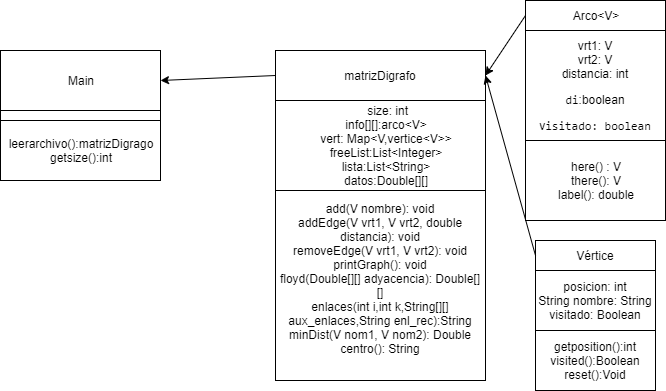

The diagram above was exported from draw.io. Its source (the exported page's mxGraphModel, read from the mxfile embedded in the PNG):
<mxGraphModel dx="1080" dy="413" grid="1" gridSize="10" guides="1" tooltips="1" connect="1" arrows="1" fold="1" page="1" pageScale="1" pageWidth="827" pageHeight="1169" math="0" shadow="0">
  <root>
    <mxCell id="0" />
    <mxCell id="1" parent="0" />
    <mxCell id="-dkTBgmpf6cupiF7s86Q-2" value="Vértice&lt;br&gt;" style="rounded=0;whiteSpace=wrap;html=1;" vertex="1" parent="1">
      <mxGeometry x="655" y="460" width="120" height="30" as="geometry" />
    </mxCell>
    <mxCell id="-dkTBgmpf6cupiF7s86Q-6" value="&lt;span&gt;posicion: int&lt;/span&gt;&lt;br&gt;&lt;span&gt;String nombre: String&lt;/span&gt;&lt;br&gt;&lt;span&gt;visitado: Boolean&lt;/span&gt;" style="rounded=0;whiteSpace=wrap;html=1;" vertex="1" parent="1">
      <mxGeometry x="655" y="490" width="120" height="60" as="geometry" />
    </mxCell>
    <mxCell id="-dkTBgmpf6cupiF7s86Q-8" value="getposition():int&lt;br&gt;visited():Boolean&lt;br&gt;reset():Void&lt;br&gt;" style="rounded=0;whiteSpace=wrap;html=1;" vertex="1" parent="1">
      <mxGeometry x="655" y="550" width="120" height="60" as="geometry" />
    </mxCell>
    <mxCell id="-dkTBgmpf6cupiF7s86Q-9" value="&lt;p style=&quot;line-height: 120%&quot;&gt;&lt;/p&gt;&lt;pre&gt;&lt;div style=&quot;text-align: center&quot;&gt;&lt;span style=&quot;font-family: &amp;#34;helvetica&amp;#34; ; white-space: normal&quot;&gt;vrt1: V&lt;/span&gt;&lt;/div&gt;&lt;span&gt;&lt;div style=&quot;text-align: center&quot;&gt;&lt;span style=&quot;font-family: &amp;#34;helvetica&amp;#34; ; white-space: normal&quot;&gt;vrt2: V&lt;/span&gt;&lt;/div&gt;&lt;/span&gt;&lt;span&gt;&lt;div style=&quot;text-align: center&quot;&gt;&lt;span style=&quot;font-family: &amp;#34;helvetica&amp;#34; ; white-space: normal&quot;&gt;distancia: int&lt;/span&gt;&lt;/div&gt;&lt;/span&gt;&lt;/pre&gt;&lt;pre style=&quot;text-align: center&quot;&gt;di&lt;font face=&quot;Helvetica&quot; style=&quot;white-space: normal&quot;&gt;:boolean&lt;/font&gt;&lt;/pre&gt;&lt;pre style=&quot;text-align: center&quot;&gt;&lt;font face=&quot;Helvetica&quot;&gt;&lt;span style=&quot;white-space: normal&quot;&gt;v&lt;/span&gt;&lt;/font&gt;isitado: boolean&lt;/pre&gt;&lt;p&gt;&lt;/p&gt;" style="rounded=0;whiteSpace=wrap;html=1;" vertex="1" parent="1">
      <mxGeometry x="645" y="250" width="140" height="110" as="geometry" />
    </mxCell>
    <mxCell id="-dkTBgmpf6cupiF7s86Q-10" value="here() : V&lt;br&gt;there(): V&lt;br&gt;label(): double&lt;br&gt;" style="rounded=0;whiteSpace=wrap;html=1;" vertex="1" parent="1">
      <mxGeometry x="645" y="360" width="140" height="80" as="geometry" />
    </mxCell>
    <mxCell id="-dkTBgmpf6cupiF7s86Q-11" value="Arco&amp;lt;V&amp;gt;&lt;br&gt;" style="rounded=0;whiteSpace=wrap;html=1;" vertex="1" parent="1">
      <mxGeometry x="645" y="220" width="140" height="30" as="geometry" />
    </mxCell>
    <mxCell id="-dkTBgmpf6cupiF7s86Q-12" value="matrizDigrafo" style="rounded=0;whiteSpace=wrap;html=1;" vertex="1" parent="1">
      <mxGeometry x="395" y="270" width="210" height="50" as="geometry" />
    </mxCell>
    <mxCell id="-dkTBgmpf6cupiF7s86Q-14" value="&lt;div&gt;&amp;nbsp; &amp;nbsp; size: int&lt;/div&gt;&lt;div&gt;&amp;nbsp; &amp;nbsp; info[][]:arco&amp;lt;V&amp;gt;&amp;nbsp;&lt;/div&gt;&lt;div&gt;&amp;nbsp; &amp;nbsp; vert: Map&amp;lt;V,vertice&amp;lt;V&amp;gt;&amp;gt;&amp;nbsp;&lt;/div&gt;&lt;div&gt;&amp;nbsp; &amp;nbsp; freeList:List&amp;lt;Integer&amp;gt;&amp;nbsp;&lt;/div&gt;&lt;div&gt;&amp;nbsp; &amp;nbsp; lista:List&amp;lt;String&amp;gt;&amp;nbsp;&lt;/div&gt;&lt;div&gt;&amp;nbsp; &amp;nbsp; datos:Double[][]&amp;nbsp;&lt;/div&gt;" style="rounded=0;whiteSpace=wrap;html=1;" vertex="1" parent="1">
      <mxGeometry x="395" y="320" width="210" height="90" as="geometry" />
    </mxCell>
    <mxCell id="-dkTBgmpf6cupiF7s86Q-15" value="&lt;div&gt;add(V nombre): void&lt;/div&gt;&lt;div&gt;addEdge(V vrt1, V vrt2, double distancia): void&lt;/div&gt;&lt;div&gt;removeEdge(V vrt1, V vrt2): void&lt;/div&gt;&lt;div&gt;printGraph(): void&lt;/div&gt;&lt;div&gt;floyd(Double[][] adyacencia): Double[][]&lt;/div&gt;&lt;div&gt;enlaces(int i,int k,String[][] aux_enlaces,String enl_rec):String&lt;/div&gt;&lt;div&gt;minDist(V nom1, V nom2): Double&lt;/div&gt;&lt;div&gt;centro(): String&lt;/div&gt;&lt;div&gt;&lt;br&gt;&lt;/div&gt;" style="rounded=0;whiteSpace=wrap;html=1;" vertex="1" parent="1">
      <mxGeometry x="395" y="410" width="210" height="190" as="geometry" />
    </mxCell>
    <mxCell id="-dkTBgmpf6cupiF7s86Q-19" value="" style="endArrow=classic;html=1;entryX=1;entryY=0.5;entryDx=0;entryDy=0;exitX=0;exitY=0.5;exitDx=0;exitDy=0;" edge="1" parent="1" source="-dkTBgmpf6cupiF7s86Q-11" target="-dkTBgmpf6cupiF7s86Q-12">
      <mxGeometry width="50" height="50" relative="1" as="geometry">
        <mxPoint x="518" y="340" as="sourcePoint" />
        <mxPoint x="568" y="290" as="targetPoint" />
      </mxGeometry>
    </mxCell>
    <mxCell id="-dkTBgmpf6cupiF7s86Q-20" value="" style="endArrow=classic;html=1;exitX=0;exitY=0.5;exitDx=0;exitDy=0;entryX=1;entryY=0.5;entryDx=0;entryDy=0;" edge="1" parent="1" source="-dkTBgmpf6cupiF7s86Q-2" target="-dkTBgmpf6cupiF7s86Q-12">
      <mxGeometry width="50" height="50" relative="1" as="geometry">
        <mxPoint x="545" y="480" as="sourcePoint" />
        <mxPoint x="595" y="430" as="targetPoint" />
      </mxGeometry>
    </mxCell>
    <mxCell id="-dkTBgmpf6cupiF7s86Q-21" value="Main" style="rounded=0;whiteSpace=wrap;html=1;" vertex="1" parent="1">
      <mxGeometry x="120" y="270" width="160" height="60" as="geometry" />
    </mxCell>
    <mxCell id="-dkTBgmpf6cupiF7s86Q-22" value="" style="rounded=0;whiteSpace=wrap;html=1;" vertex="1" parent="1">
      <mxGeometry x="120" y="330" width="160" height="10" as="geometry" />
    </mxCell>
    <mxCell id="-dkTBgmpf6cupiF7s86Q-23" value="leerarchivo():matrizDigrago&lt;br&gt;getsize():int&lt;br&gt;" style="rounded=0;whiteSpace=wrap;html=1;" vertex="1" parent="1">
      <mxGeometry x="120" y="340" width="160" height="60" as="geometry" />
    </mxCell>
    <mxCell id="-dkTBgmpf6cupiF7s86Q-24" value="" style="endArrow=classic;html=1;entryX=1;entryY=0.5;entryDx=0;entryDy=0;exitX=0;exitY=0.5;exitDx=0;exitDy=0;" edge="1" parent="1" source="-dkTBgmpf6cupiF7s86Q-12" target="-dkTBgmpf6cupiF7s86Q-21">
      <mxGeometry width="50" height="50" relative="1" as="geometry">
        <mxPoint x="300" y="390" as="sourcePoint" />
        <mxPoint x="350" y="340" as="targetPoint" />
      </mxGeometry>
    </mxCell>
  </root>
</mxGraphModel>